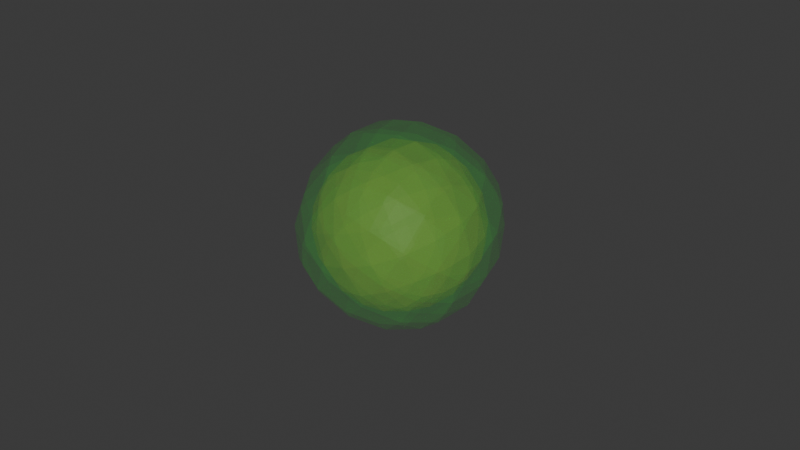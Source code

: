 # Source: slime_ball.blend  (saved by Blender 4.5.88; exported with 4.5.12 LTS)
import bpy
from mathutils import Matrix  # noqa: F401  (used for matrix-valued properties, if any)

bpy.ops.wm.read_factory_settings(use_empty=True)
scene = bpy.context.scene
scene.name = 'Scene'

# ---- collections
col_collection = bpy.data.collections.new('Collection'); scene.collection.children.link(col_collection)

# ---- materials (node trees are filled in below, after node groups)
mat_material_001 = bpy.data.materials.new('Material.001')
mat_material_001.alpha_threshold = 0.0
mat_material_001.roughness = 0.5
mat_material_001.line_color = (0.0, 0.0, 0.0, 1.0)
mat_material = bpy.data.materials.new('Material')
mat_material.alpha_threshold = 0.0
mat_material.roughness = 0.5
mat_material.line_color = (0.0, 0.0, 0.0, 1.0)

# ---- material node trees
mat_material_001.use_nodes = True; mat_material_001.node_tree.nodes.clear()
_N = mat_material_001.node_tree.nodes; _L = mat_material_001.node_tree.links
n0 = _N.new('ShaderNodeOutputMaterial'); n0.name = 'Material Output'; n0.location = (200, 100)
n1 = _N.new('ShaderNodeBsdfPrincipled'); n1.name = 'Principled BSDF'; n1.location = (-200, 100)
n1.inputs[0].default_value = (0.5954, 0.8003, 0.04584, 1.0)
n1.inputs[3].default_value = 1.45
n1.inputs[4].default_value = 0.1
_L.new(n1.outputs[0], n0.inputs[0])
n0.is_active_output = True
mat_material.use_nodes = True; mat_material.node_tree.nodes.clear()
_N = mat_material.node_tree.nodes; _L = mat_material.node_tree.links
n0 = _N.new('ShaderNodeOutputMaterial'); n0.name = 'Material Output'; n0.location = (200, 100)
n1 = _N.new('ShaderNodeBsdfPrincipled'); n1.name = 'Principled BSDF'; n1.location = (-200, 100)
n1.inputs[0].default_value = (0.009103, 0.8003, 0.0, 1.0)
n1.inputs[3].default_value = 1.45
n1.inputs[4].default_value = 0.1
_L.new(n1.outputs[0], n0.inputs[0])
n0.is_active_output = True

# ---- world
world_world = bpy.data.worlds.new('World'); scene.world = world_world
world_world.use_nodes = True; world_world.node_tree.nodes.clear()
_N = world_world.node_tree.nodes; _L = world_world.node_tree.links
n0 = _N.new('ShaderNodeOutputWorld'); n0.name = 'World Output'; n0.location = (200, 100)
n1 = _N.new('ShaderNodeBackground'); n1.name = 'Background'; n1.location = (-200, 100)
n1.inputs[0].default_value = (0.05088, 0.05088, 0.05088, 1.0)
_L.new(n1.outputs[0], n0.inputs[0])
n0.is_active_output = True
world_world.color = (0.05088, 0.05088, 0.05088)
world_world.sun_shadow_jitter_overblur = 0.0

# ---- meshes
me_cube = bpy.data.meshes.new('Cube')
me_cube.from_pydata([(0.2291, 0.3158, 0.5725), (0.5151, 0.4328, -0.1654), (0.232, -0.4745, 0.4484), (0.518, -0.3575, -0.2896), (-0.518, 0.3575, 0.2896), (-0.232, 0.4745, -0.4484), (-0.5151, -0.4328, 0.1654), (-0.2291, -0.3158, -0.5725)], [], [(0, 4, 6, 2), (3, 2, 6, 7), (7, 6, 4, 5), (5, 1, 3, 7), (1, 0, 2, 3), (5, 4, 0, 1)])
_uv = me_cube.uv_layers.new(name='UVMap')
_uv.uv.foreach_set('vector', [0.625, 0.5, 0.875, 0.5, 0.875, 0.75, 0.625, 0.75, 0.375, 0.75, 0.625, 0.75, 0.625, 1.0, 0.375, 1.0, 0.375, 0.0, 0.625, 0.0, 0.625, 0.25, 0.375, 0.25, 0.125, 0.5, 0.375, 0.5, 0.375, 0.75, 0.125, 0.75, 0.375, 0.5, 0.625, 0.5, 0.625, 0.75, 0.375, 0.75, 0.375, 0.25, 0.625, 0.25, 0.625, 0.5, 0.375, 0.5])
me_cube.materials.append(mat_material_001)
me_cube.use_mirror_vertex_groups = False
me_cube.update()
me_cube_001 = bpy.data.meshes.new('Cube.001')
me_cube_001.from_pydata([(0.5283, 0.5623, 0.3097), (-0.09604, 0.7214, -0.4019), (0.7803, -0.2698, -0.0974), (0.156, -0.1106, -0.8091), (-0.156, 0.1106, 0.8091), (-0.7803, 0.2698, 0.0974), (0.09604, -0.7214, 0.4019), (-0.5283, -0.5623, -0.3097)], [], [(0, 4, 6, 2), (3, 2, 6, 7), (7, 6, 4, 5), (5, 1, 3, 7), (1, 0, 2, 3), (5, 4, 0, 1)])
_uv = me_cube_001.uv_layers.new(name='UVMap')
_uv.uv.foreach_set('vector', [0.625, 0.5, 0.875, 0.5, 0.875, 0.75, 0.625, 0.75, 0.375, 0.75, 0.625, 0.75, 0.625, 1.0, 0.375, 1.0, 0.375, 0.0, 0.625, 0.0, 0.625, 0.25, 0.375, 0.25, 0.125, 0.5, 0.375, 0.5, 0.375, 0.75, 0.125, 0.75, 0.375, 0.5, 0.625, 0.5, 0.625, 0.75, 0.375, 0.75, 0.375, 0.25, 0.625, 0.25, 0.625, 0.5, 0.375, 0.5])
me_cube_001.materials.append(mat_material)
me_cube_001.use_mirror_vertex_groups = False
me_cube_001.update()

# ---- objects
ob_innerball = bpy.data.objects.new('InnerBall', me_cube)
ob_outerball = bpy.data.objects.new('OuterBall', me_cube_001)

# ---- transforms, parenting, visibility, modifiers, constraints
ob_innerball.location = (0.0, 0.0, 0.0)
ob_innerball.lock_rotations_4d = False
ob_innerball.empty_display_type = 'ARROWS'
ob_innerball.lineart.crease_threshold = 0.0
_m = ob_innerball.modifiers.new('Subdivision', 'SUBSURF')
ob_outerball.location = (0.0, 0.0, 0.0)
ob_outerball.lock_rotations_4d = False
ob_outerball.empty_display_type = 'ARROWS'
ob_outerball.lineart.crease_threshold = 0.0
_m = ob_outerball.modifiers.new('Subdivision', 'SUBSURF')
_m.levels = 2

# ---- collection membership
col_collection.objects.link(ob_innerball)
col_collection.objects.link(ob_outerball)

# ---- scene / render settings (as saved in the file)
scene.frame_start = 1; scene.frame_end = 250; scene.frame_set(1)
scene.render.engine = 'BLENDER_EEVEE_NEXT'
bpy.context.view_layer.update()

# ---- added for rendering (the .blend has no active camera and no usable light): camera, sun
cam_auto = bpy.data.cameras.new('AutoCamera')
cam_auto.lens = 50.0
cam_auto.sensor_width = 36.0
cam_auto.clip_end = 1000.0
ob_auto_camera = bpy.data.objects.new('AutoCamera', cam_auto)
scene.collection.objects.link(ob_auto_camera)
ob_auto_camera.location = (2.47156, -2.96588, 1.97725)
ob_auto_camera.rotation_euler = (1.09748, -7.21219e-08, 0.694738)
scene.camera = ob_auto_camera
light_auto_sun = bpy.data.lights.new('AutoSun', 'SUN')
light_auto_sun.energy = 3.0
light_auto_sun.angle = 0.0523599
ob_auto_sun = bpy.data.objects.new('AutoSun', light_auto_sun)
scene.collection.objects.link(ob_auto_sun)
ob_auto_sun.rotation_euler = (0.872665, 0.174533, 0.523599)
bpy.context.view_layer.update()
